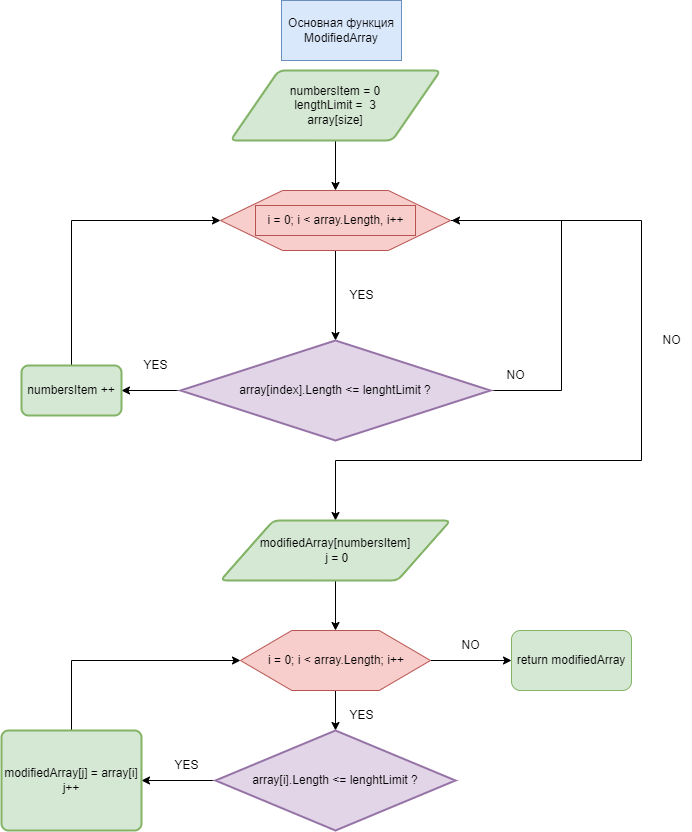

The diagram above was exported from draw.io. Its source (the exported page's mxGraphModel, read from the mxfile embedded in the PNG):
<mxGraphModel dx="1737" dy="483" grid="1" gridSize="10" guides="1" tooltips="1" connect="1" arrows="1" fold="1" page="1" pageScale="1" pageWidth="827" pageHeight="1169" math="0" shadow="0">
  <root>
    <mxCell id="WIyWlLk6GJQsqaUBKTNV-0" />
    <mxCell id="WIyWlLk6GJQsqaUBKTNV-1" parent="WIyWlLk6GJQsqaUBKTNV-0" />
    <mxCell id="Uv7pEeOPazGLaFRnFgke-18" style="edgeStyle=orthogonalEdgeStyle;rounded=0;orthogonalLoop=1;jettySize=auto;html=1;entryX=0.5;entryY=0;entryDx=0;entryDy=0;" edge="1" parent="WIyWlLk6GJQsqaUBKTNV-1" target="Uv7pEeOPazGLaFRnFgke-1">
      <mxGeometry relative="1" as="geometry">
        <mxPoint x="334" y="140" as="sourcePoint" />
      </mxGeometry>
    </mxCell>
    <mxCell id="Uv7pEeOPazGLaFRnFgke-0" value="Основная функция ModifiedArray" style="whiteSpace=wrap;html=1;fillColor=#dae8fc;strokeColor=#6c8ebf;" vertex="1" parent="WIyWlLk6GJQsqaUBKTNV-1">
      <mxGeometry x="280" width="120" height="60" as="geometry" />
    </mxCell>
    <mxCell id="Uv7pEeOPazGLaFRnFgke-23" style="edgeStyle=orthogonalEdgeStyle;rounded=0;orthogonalLoop=1;jettySize=auto;html=1;entryX=0.5;entryY=0;entryDx=0;entryDy=0;entryPerimeter=0;" edge="1" parent="WIyWlLk6GJQsqaUBKTNV-1" source="Uv7pEeOPazGLaFRnFgke-1" target="Uv7pEeOPazGLaFRnFgke-3">
      <mxGeometry relative="1" as="geometry" />
    </mxCell>
    <mxCell id="Uv7pEeOPazGLaFRnFgke-48" style="edgeStyle=orthogonalEdgeStyle;rounded=0;orthogonalLoop=1;jettySize=auto;html=1;entryX=0.5;entryY=0;entryDx=0;entryDy=0;" edge="1" parent="WIyWlLk6GJQsqaUBKTNV-1" source="Uv7pEeOPazGLaFRnFgke-1" target="Uv7pEeOPazGLaFRnFgke-21">
      <mxGeometry relative="1" as="geometry">
        <Array as="points">
          <mxPoint x="640" y="220" />
          <mxPoint x="640" y="460" />
          <mxPoint x="334" y="460" />
        </Array>
      </mxGeometry>
    </mxCell>
    <mxCell id="Uv7pEeOPazGLaFRnFgke-1" value="" style="verticalLabelPosition=bottom;verticalAlign=top;html=1;shape=hexagon;perimeter=hexagonPerimeter2;arcSize=6;size=0.27;fillColor=#f8cecc;strokeColor=#b85450;" vertex="1" parent="WIyWlLk6GJQsqaUBKTNV-1">
      <mxGeometry x="219" y="190" width="230" height="60" as="geometry" />
    </mxCell>
    <mxCell id="Uv7pEeOPazGLaFRnFgke-2" value="i = 0; i &amp;lt; array.Length, i++" style="text;html=1;align=center;verticalAlign=middle;resizable=0;points=[];autosize=1;strokeColor=#b85450;fillColor=#f8cecc;" vertex="1" parent="WIyWlLk6GJQsqaUBKTNV-1">
      <mxGeometry x="254" y="205" width="160" height="30" as="geometry" />
    </mxCell>
    <mxCell id="Uv7pEeOPazGLaFRnFgke-12" value="" style="edgeStyle=orthogonalEdgeStyle;rounded=0;orthogonalLoop=1;jettySize=auto;html=1;" edge="1" parent="WIyWlLk6GJQsqaUBKTNV-1" source="Uv7pEeOPazGLaFRnFgke-3" target="Uv7pEeOPazGLaFRnFgke-8">
      <mxGeometry relative="1" as="geometry" />
    </mxCell>
    <mxCell id="Uv7pEeOPazGLaFRnFgke-43" style="edgeStyle=orthogonalEdgeStyle;rounded=0;orthogonalLoop=1;jettySize=auto;html=1;" edge="1" parent="WIyWlLk6GJQsqaUBKTNV-1" source="Uv7pEeOPazGLaFRnFgke-3">
      <mxGeometry relative="1" as="geometry">
        <mxPoint x="450" y="220" as="targetPoint" />
        <Array as="points">
          <mxPoint x="560" y="390" />
          <mxPoint x="560" y="220" />
        </Array>
      </mxGeometry>
    </mxCell>
    <mxCell id="Uv7pEeOPazGLaFRnFgke-3" value="array[index].Length &amp;lt;= lenghtLimit ?" style="strokeWidth=2;html=1;shape=mxgraph.flowchart.decision;whiteSpace=wrap;fillColor=#e1d5e7;strokeColor=#9673a6;" vertex="1" parent="WIyWlLk6GJQsqaUBKTNV-1">
      <mxGeometry x="179" y="340" width="310" height="100" as="geometry" />
    </mxCell>
    <mxCell id="Uv7pEeOPazGLaFRnFgke-15" style="edgeStyle=orthogonalEdgeStyle;rounded=0;orthogonalLoop=1;jettySize=auto;html=1;entryX=0;entryY=0.5;entryDx=0;entryDy=0;" edge="1" parent="WIyWlLk6GJQsqaUBKTNV-1" source="Uv7pEeOPazGLaFRnFgke-8" target="Uv7pEeOPazGLaFRnFgke-1">
      <mxGeometry relative="1" as="geometry">
        <Array as="points">
          <mxPoint x="70" y="220" />
        </Array>
      </mxGeometry>
    </mxCell>
    <mxCell id="Uv7pEeOPazGLaFRnFgke-8" value="numbersItem ++" style="rounded=1;whiteSpace=wrap;html=1;absoluteArcSize=1;arcSize=14;strokeWidth=2;fillColor=#d5e8d4;strokeColor=#82b366;" vertex="1" parent="WIyWlLk6GJQsqaUBKTNV-1">
      <mxGeometry x="20" y="365" width="100" height="50" as="geometry" />
    </mxCell>
    <mxCell id="Uv7pEeOPazGLaFRnFgke-7" value="YES" style="text;html=1;align=center;verticalAlign=middle;resizable=0;points=[];autosize=1;strokeColor=none;fillColor=none;" vertex="1" parent="WIyWlLk6GJQsqaUBKTNV-1">
      <mxGeometry x="129" y="350" width="50" height="30" as="geometry" />
    </mxCell>
    <mxCell id="Uv7pEeOPazGLaFRnFgke-25" value="" style="edgeStyle=orthogonalEdgeStyle;rounded=0;orthogonalLoop=1;jettySize=auto;html=1;" edge="1" parent="WIyWlLk6GJQsqaUBKTNV-1" source="Uv7pEeOPazGLaFRnFgke-21" target="Uv7pEeOPazGLaFRnFgke-24">
      <mxGeometry relative="1" as="geometry" />
    </mxCell>
    <mxCell id="Uv7pEeOPazGLaFRnFgke-21" value="modifiedArray[numbersItem]&lt;br&gt;&amp;nbsp;j = 0" style="shape=parallelogram;html=1;strokeWidth=2;perimeter=parallelogramPerimeter;whiteSpace=wrap;rounded=1;arcSize=12;size=0.23;fillColor=#d5e8d4;strokeColor=#82b366;" vertex="1" parent="WIyWlLk6GJQsqaUBKTNV-1">
      <mxGeometry x="219" y="520" width="230" height="60" as="geometry" />
    </mxCell>
    <mxCell id="Uv7pEeOPazGLaFRnFgke-22" value="numbersItem = 0&lt;br&gt;lengthLimit =&amp;nbsp; 3&lt;br&gt;array[size]" style="shape=parallelogram;html=1;strokeWidth=2;perimeter=parallelogramPerimeter;whiteSpace=wrap;rounded=1;arcSize=12;size=0.23;fillColor=#d5e8d4;strokeColor=#82b366;" vertex="1" parent="WIyWlLk6GJQsqaUBKTNV-1">
      <mxGeometry x="229" y="70" width="210" height="70" as="geometry" />
    </mxCell>
    <mxCell id="Uv7pEeOPazGLaFRnFgke-28" value="" style="edgeStyle=orthogonalEdgeStyle;rounded=0;orthogonalLoop=1;jettySize=auto;html=1;" edge="1" parent="WIyWlLk6GJQsqaUBKTNV-1" source="Uv7pEeOPazGLaFRnFgke-24" target="Uv7pEeOPazGLaFRnFgke-27">
      <mxGeometry relative="1" as="geometry" />
    </mxCell>
    <mxCell id="Uv7pEeOPazGLaFRnFgke-54" value="" style="edgeStyle=orthogonalEdgeStyle;rounded=0;orthogonalLoop=1;jettySize=auto;html=1;" edge="1" parent="WIyWlLk6GJQsqaUBKTNV-1" source="Uv7pEeOPazGLaFRnFgke-24" target="Uv7pEeOPazGLaFRnFgke-40">
      <mxGeometry relative="1" as="geometry" />
    </mxCell>
    <mxCell id="Uv7pEeOPazGLaFRnFgke-24" value="" style="verticalLabelPosition=bottom;verticalAlign=top;html=1;shape=hexagon;perimeter=hexagonPerimeter2;arcSize=6;size=0.27;fillColor=#f8cecc;strokeColor=#b85450;" vertex="1" parent="WIyWlLk6GJQsqaUBKTNV-1">
      <mxGeometry x="239" y="630" width="190" height="60" as="geometry" />
    </mxCell>
    <mxCell id="Uv7pEeOPazGLaFRnFgke-26" value="i = 0; i &amp;lt; array.Length; i++" style="text;strokeColor=none;align=center;fillColor=none;html=1;verticalAlign=middle;whiteSpace=wrap;rounded=0;" vertex="1" parent="WIyWlLk6GJQsqaUBKTNV-1">
      <mxGeometry x="260" y="645" width="150" height="30" as="geometry" />
    </mxCell>
    <mxCell id="Uv7pEeOPazGLaFRnFgke-58" value="" style="edgeStyle=orthogonalEdgeStyle;rounded=0;orthogonalLoop=1;jettySize=auto;html=1;" edge="1" parent="WIyWlLk6GJQsqaUBKTNV-1" source="Uv7pEeOPazGLaFRnFgke-27" target="Uv7pEeOPazGLaFRnFgke-52">
      <mxGeometry relative="1" as="geometry" />
    </mxCell>
    <mxCell id="Uv7pEeOPazGLaFRnFgke-27" value="array[i].Length &amp;lt;= lenghtLimit ?" style="strokeWidth=2;html=1;shape=mxgraph.flowchart.decision;whiteSpace=wrap;fillColor=#e1d5e7;strokeColor=#9673a6;" vertex="1" parent="WIyWlLk6GJQsqaUBKTNV-1">
      <mxGeometry x="214" y="730" width="240" height="100" as="geometry" />
    </mxCell>
    <mxCell id="Uv7pEeOPazGLaFRnFgke-31" value="YES" style="text;html=1;align=center;verticalAlign=middle;resizable=0;points=[];autosize=1;strokeColor=none;fillColor=none;" vertex="1" parent="WIyWlLk6GJQsqaUBKTNV-1">
      <mxGeometry x="160" y="750" width="50" height="30" as="geometry" />
    </mxCell>
    <mxCell id="Uv7pEeOPazGLaFRnFgke-32" value="NO" style="text;html=1;align=center;verticalAlign=middle;resizable=0;points=[];autosize=1;strokeColor=none;fillColor=none;" vertex="1" parent="WIyWlLk6GJQsqaUBKTNV-1">
      <mxGeometry x="449" y="630" width="40" height="30" as="geometry" />
    </mxCell>
    <mxCell id="Uv7pEeOPazGLaFRnFgke-40" value="return modifiedArray" style="rounded=1;whiteSpace=wrap;html=1;fillColor=#d5e8d4;strokeColor=#82b366;" vertex="1" parent="WIyWlLk6GJQsqaUBKTNV-1">
      <mxGeometry x="510" y="630" width="120" height="60" as="geometry" />
    </mxCell>
    <mxCell id="Uv7pEeOPazGLaFRnFgke-44" value="NO" style="text;html=1;align=center;verticalAlign=middle;resizable=0;points=[];autosize=1;strokeColor=none;fillColor=none;" vertex="1" parent="WIyWlLk6GJQsqaUBKTNV-1">
      <mxGeometry x="494" y="360" width="40" height="30" as="geometry" />
    </mxCell>
    <mxCell id="Uv7pEeOPazGLaFRnFgke-45" value="YES" style="text;html=1;align=center;verticalAlign=middle;resizable=0;points=[];autosize=1;strokeColor=none;fillColor=none;" vertex="1" parent="WIyWlLk6GJQsqaUBKTNV-1">
      <mxGeometry x="335" y="280" width="50" height="30" as="geometry" />
    </mxCell>
    <mxCell id="Uv7pEeOPazGLaFRnFgke-49" value="NO&lt;br&gt;" style="text;html=1;align=center;verticalAlign=middle;resizable=0;points=[];autosize=1;strokeColor=none;fillColor=none;" vertex="1" parent="WIyWlLk6GJQsqaUBKTNV-1">
      <mxGeometry x="650" y="325" width="40" height="30" as="geometry" />
    </mxCell>
    <mxCell id="Uv7pEeOPazGLaFRnFgke-55" style="edgeStyle=orthogonalEdgeStyle;rounded=0;orthogonalLoop=1;jettySize=auto;html=1;entryX=0;entryY=0.5;entryDx=0;entryDy=0;" edge="1" parent="WIyWlLk6GJQsqaUBKTNV-1" source="Uv7pEeOPazGLaFRnFgke-52" target="Uv7pEeOPazGLaFRnFgke-24">
      <mxGeometry relative="1" as="geometry">
        <Array as="points">
          <mxPoint x="70" y="660" />
        </Array>
      </mxGeometry>
    </mxCell>
    <mxCell id="Uv7pEeOPazGLaFRnFgke-52" value="modifiedArray[j] = array[i]&lt;br&gt;j++" style="rounded=1;whiteSpace=wrap;html=1;absoluteArcSize=1;arcSize=14;strokeWidth=2;fillColor=#d5e8d4;strokeColor=#82b366;" vertex="1" parent="WIyWlLk6GJQsqaUBKTNV-1">
      <mxGeometry y="730" width="140" height="100" as="geometry" />
    </mxCell>
    <mxCell id="Uv7pEeOPazGLaFRnFgke-59" value="YES" style="text;html=1;align=center;verticalAlign=middle;resizable=0;points=[];autosize=1;strokeColor=none;fillColor=none;" vertex="1" parent="WIyWlLk6GJQsqaUBKTNV-1">
      <mxGeometry x="335" y="700" width="50" height="30" as="geometry" />
    </mxCell>
  </root>
</mxGraphModel>